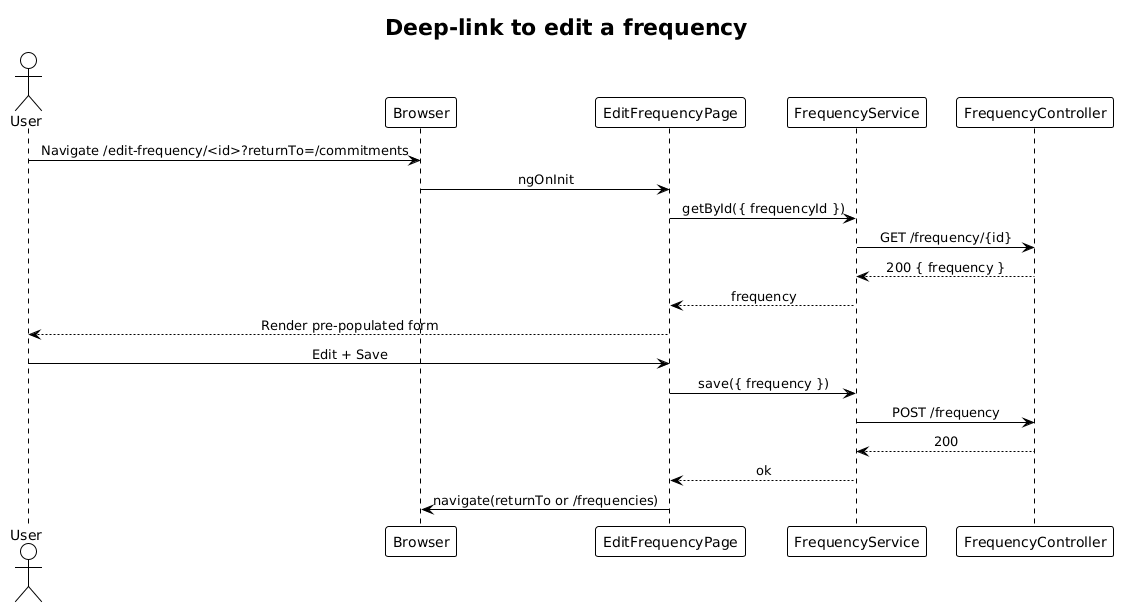

The diagram above was rendered by PlantUML. Its source (embedded in the PNG):
@startuml
!theme plain
skinparam sequenceMessageAlign center

title Deep-link to edit a frequency

actor User
participant "Browser" as B
participant "EditFrequencyPage" as Page
participant "FrequencyService" as Svc
participant "FrequencyController" as Ctrl

User -> B: Navigate /edit-frequency/<id>?returnTo=/commitments
B -> Page: ngOnInit
Page -> Svc: getById({ frequencyId })
Svc -> Ctrl: GET /frequency/{id}
Ctrl --> Svc: 200 { frequency }
Svc --> Page: frequency
Page --> User: Render pre-populated form
User -> Page: Edit + Save
Page -> Svc: save({ frequency })
Svc -> Ctrl: POST /frequency
Ctrl --> Svc: 200
Svc --> Page: ok
Page -> B: navigate(returnTo or /frequencies)
@enduml